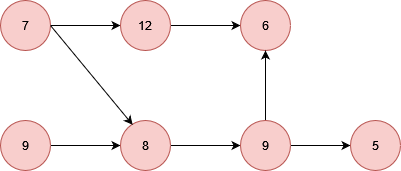

The diagram above was exported from draw.io. Its source (the exported page's mxGraphModel, read from the mxfile embedded in the PNG):
<mxGraphModel dx="1087" dy="582" grid="1" gridSize="10" guides="1" tooltips="1" connect="1" arrows="1" fold="1" page="1" pageScale="1" pageWidth="850" pageHeight="1100" math="0" shadow="0">
  <root>
    <mxCell id="0" />
    <mxCell id="1" parent="0" />
    <mxCell id="MfSCgscYJKWw9bhss2oD-10" style="edgeStyle=orthogonalEdgeStyle;rounded=0;orthogonalLoop=1;jettySize=auto;html=1;" edge="1" parent="1" source="MfSCgscYJKWw9bhss2oD-1" target="MfSCgscYJKWw9bhss2oD-2">
      <mxGeometry relative="1" as="geometry" />
    </mxCell>
    <mxCell id="MfSCgscYJKWw9bhss2oD-1" value="7" style="ellipse;whiteSpace=wrap;html=1;fillColor=#f8cecc;strokeColor=#b85450;" vertex="1" parent="1">
      <mxGeometry x="90" y="420" width="50" height="50" as="geometry" />
    </mxCell>
    <mxCell id="MfSCgscYJKWw9bhss2oD-12" style="edgeStyle=orthogonalEdgeStyle;rounded=0;orthogonalLoop=1;jettySize=auto;html=1;entryX=0;entryY=0.5;entryDx=0;entryDy=0;" edge="1" parent="1" source="MfSCgscYJKWw9bhss2oD-2" target="MfSCgscYJKWw9bhss2oD-5">
      <mxGeometry relative="1" as="geometry" />
    </mxCell>
    <mxCell id="MfSCgscYJKWw9bhss2oD-2" value="12" style="ellipse;whiteSpace=wrap;html=1;fillColor=#f8cecc;strokeColor=#b85450;" vertex="1" parent="1">
      <mxGeometry x="210" y="420" width="50" height="50" as="geometry" />
    </mxCell>
    <mxCell id="MfSCgscYJKWw9bhss2oD-9" style="edgeStyle=orthogonalEdgeStyle;rounded=0;orthogonalLoop=1;jettySize=auto;html=1;" edge="1" parent="1" source="MfSCgscYJKWw9bhss2oD-3" target="MfSCgscYJKWw9bhss2oD-4">
      <mxGeometry relative="1" as="geometry" />
    </mxCell>
    <mxCell id="MfSCgscYJKWw9bhss2oD-3" value="9" style="ellipse;whiteSpace=wrap;html=1;fillColor=#f8cecc;strokeColor=#b85450;" vertex="1" parent="1">
      <mxGeometry x="90" y="540" width="50" height="50" as="geometry" />
    </mxCell>
    <mxCell id="MfSCgscYJKWw9bhss2oD-13" style="edgeStyle=orthogonalEdgeStyle;rounded=0;orthogonalLoop=1;jettySize=auto;html=1;entryX=0;entryY=0.5;entryDx=0;entryDy=0;" edge="1" parent="1" source="MfSCgscYJKWw9bhss2oD-4" target="MfSCgscYJKWw9bhss2oD-6">
      <mxGeometry relative="1" as="geometry" />
    </mxCell>
    <mxCell id="MfSCgscYJKWw9bhss2oD-4" value="8" style="ellipse;whiteSpace=wrap;html=1;fillColor=#f8cecc;strokeColor=#b85450;" vertex="1" parent="1">
      <mxGeometry x="210" y="540" width="50" height="50" as="geometry" />
    </mxCell>
    <mxCell id="MfSCgscYJKWw9bhss2oD-5" value="6" style="ellipse;whiteSpace=wrap;html=1;fillColor=#f8cecc;strokeColor=#b85450;" vertex="1" parent="1">
      <mxGeometry x="330" y="420" width="50" height="50" as="geometry" />
    </mxCell>
    <mxCell id="MfSCgscYJKWw9bhss2oD-14" style="edgeStyle=orthogonalEdgeStyle;rounded=0;orthogonalLoop=1;jettySize=auto;html=1;exitX=0.5;exitY=0;exitDx=0;exitDy=0;entryX=0.5;entryY=1;entryDx=0;entryDy=0;" edge="1" parent="1" source="MfSCgscYJKWw9bhss2oD-6" target="MfSCgscYJKWw9bhss2oD-5">
      <mxGeometry relative="1" as="geometry" />
    </mxCell>
    <mxCell id="MfSCgscYJKWw9bhss2oD-15" style="edgeStyle=orthogonalEdgeStyle;rounded=0;orthogonalLoop=1;jettySize=auto;html=1;entryX=0;entryY=0.5;entryDx=0;entryDy=0;" edge="1" parent="1" source="MfSCgscYJKWw9bhss2oD-6" target="MfSCgscYJKWw9bhss2oD-7">
      <mxGeometry relative="1" as="geometry" />
    </mxCell>
    <mxCell id="MfSCgscYJKWw9bhss2oD-6" value="9" style="ellipse;whiteSpace=wrap;html=1;fillColor=#f8cecc;strokeColor=#b85450;" vertex="1" parent="1">
      <mxGeometry x="330" y="540" width="50" height="50" as="geometry" />
    </mxCell>
    <mxCell id="MfSCgscYJKWw9bhss2oD-7" value="5" style="ellipse;whiteSpace=wrap;html=1;fillColor=#f8cecc;strokeColor=#b85450;" vertex="1" parent="1">
      <mxGeometry x="440" y="540" width="50" height="50" as="geometry" />
    </mxCell>
    <mxCell id="MfSCgscYJKWw9bhss2oD-11" value="" style="endArrow=classic;html=1;rounded=0;exitX=1;exitY=0.5;exitDx=0;exitDy=0;entryX=0.243;entryY=0.086;entryDx=0;entryDy=0;entryPerimeter=0;" edge="1" parent="1" source="MfSCgscYJKWw9bhss2oD-1" target="MfSCgscYJKWw9bhss2oD-4">
      <mxGeometry width="50" height="50" relative="1" as="geometry">
        <mxPoint x="420" y="550" as="sourcePoint" />
        <mxPoint x="470" y="500" as="targetPoint" />
      </mxGeometry>
    </mxCell>
  </root>
</mxGraphModel>